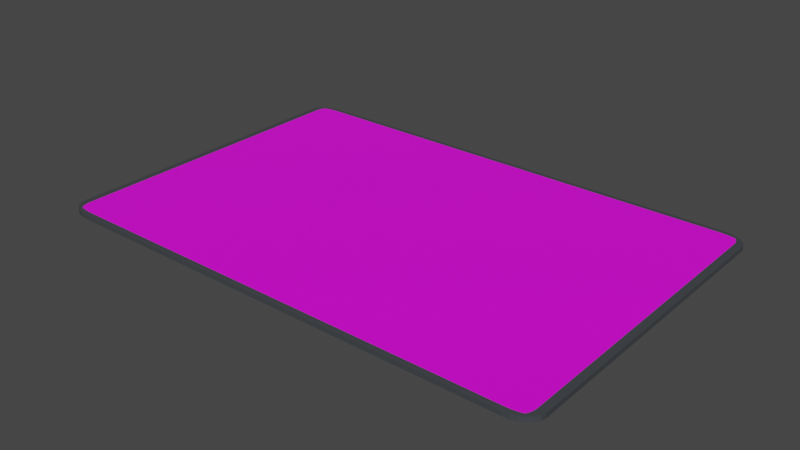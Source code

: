 # Source: card.blend  (saved by Blender 3.1.7; exported with 4.5.12 LTS)
import bpy
from mathutils import Matrix  # noqa: F401  (used for matrix-valued properties, if any)

bpy.ops.wm.read_factory_settings(use_empty=True)
scene = bpy.context.scene
scene.name = 'Scene'

# ---- collections
col_collection = bpy.data.collections.new('Collection'); scene.collection.children.link(col_collection)

# ---- images (referenced by path relative to the original .blend; pixels are not part of the script)
import os
ASSET_DIR = os.environ.get("B2B_ASSET_DIR", "")  # directory of the original .blend (textures are referenced by path, not embedded)
HERE = os.path.dirname(os.path.abspath(__file__))  # packed textures are extracted next to this script under _unpacked/

def load_image(name, relpath, width, height, colorspace="sRGB"):
    """Load a texture the original file referenced (path relative to the .blend, or extracted next to this script)."""
    p = next((c for c in (os.path.join(HERE, relpath), os.path.join(ASSET_DIR, relpath)) if relpath and os.path.exists(c)), "")
    if p:
        img = bpy.data.images.load(p, check_existing=True)
        img.name = name
    else:  # same state as the original file: an image datablock whose file is absent (Cycles renders it pink)
        img = bpy.data.images.new(name, width, height)
        img.source = "FILE"
        img.filepath = "//" + (relpath or name)
    img.colorspace_settings.name = colorspace
    return img
img_front_png = load_image('front.png', 'front.png', 1024, 1024, 'sRGB')
img_back_png = load_image('back.png', 'back.png', 1024, 1024, 'sRGB')

# ---- materials (node trees are filled in below, after node groups)
mat_base = bpy.data.materials.new('Base')
mat_base.alpha_threshold = 0.0
mat_base.use_transparent_shadow = False
mat_base.line_color = (0.0, 0.0, 0.0, 1.0)
mat_front = bpy.data.materials.new('Front')
mat_front.use_transparent_shadow = False
mat_back = bpy.data.materials.new('Back')
mat_back.use_transparent_shadow = False

# ---- material node trees
mat_base.use_nodes = True; mat_base.node_tree.nodes.clear()
_N = mat_base.node_tree.nodes; _L = mat_base.node_tree.links
n0 = _N.new('ShaderNodeOutputMaterial'); n0.name = 'Material Output'; n0.location = (300, 300)
n1 = _N.new('ShaderNodeBsdfPrincipled'); n1.name = 'Principled BSDF'; n1.location = (10, 300)
n1.distribution = 'GGX'
n1.subsurface_method = 'RANDOM_WALK_SKIN'
n1.inputs[0].default_value = (0.05448, 0.05951, 0.06663, 1.0)
n1.inputs[2].default_value = 0.4
n1.inputs[3].default_value = 1.45
n1.inputs[27].default_value = (0.0, 0.0, 0.0, 1.0)
n1.inputs[28].default_value = 1.0
_L.new(n1.outputs[0], n0.inputs[0])
n0.is_active_output = True
mat_front.use_nodes = True; mat_front.node_tree.nodes.clear()
_N = mat_front.node_tree.nodes; _L = mat_front.node_tree.links
n0 = _N.new('ShaderNodeBsdfPrincipled'); n0.name = 'Principled BSDF'; n0.location = (10, 300)
n0.distribution = 'GGX'
n0.subsurface_method = 'RANDOM_WALK_SKIN'
n0.inputs[3].default_value = 1.45
n0.inputs[27].default_value = (0.0, 0.0, 0.0, 1.0)
n0.inputs[28].default_value = 1.0
n1 = _N.new('ShaderNodeOutputMaterial'); n1.name = 'Material Output'; n1.location = (300, 300)
n2 = _N.new('ShaderNodeTexImage'); n2.name = 'Image Texture'; n2.location = (-374, 249)
n2.image = img_front_png
_L.new(n0.outputs[0], n1.inputs[0])
_L.new(n2.outputs[0], n0.inputs[0])
n1.is_active_output = True
mat_back.use_nodes = True; mat_back.node_tree.nodes.clear()
_N = mat_back.node_tree.nodes; _L = mat_back.node_tree.links
n0 = _N.new('ShaderNodeBsdfPrincipled'); n0.name = 'Principled BSDF'; n0.location = (10, 300)
n0.distribution = 'GGX'
n0.subsurface_method = 'RANDOM_WALK_SKIN'
n0.inputs[3].default_value = 1.45
n0.inputs[27].default_value = (0.0, 0.0, 0.0, 1.0)
n0.inputs[28].default_value = 1.0
n1 = _N.new('ShaderNodeOutputMaterial'); n1.name = 'Material Output'; n1.location = (300, 300)
n2 = _N.new('ShaderNodeTexImage'); n2.name = 'Image Texture'; n2.location = (-385, 308)
n2.image = img_back_png
_L.new(n0.outputs[0], n1.inputs[0])
_L.new(n2.outputs[0], n0.inputs[0])
n1.is_active_output = True

# ---- world
world_world = bpy.data.worlds.new('World'); scene.world = world_world
world_world.use_nodes = True; world_world.node_tree.nodes.clear()
_N = world_world.node_tree.nodes; _L = world_world.node_tree.links
n0 = _N.new('ShaderNodeOutputWorld'); n0.name = 'World Output'; n0.location = (300, 300)
n1 = _N.new('ShaderNodeBackground'); n1.name = 'Background'; n1.location = (10, 300)
n1.inputs[0].default_value = (0.05088, 0.05088, 0.05088, 1.0)
_L.new(n1.outputs[0], n0.inputs[0])
n0.is_active_output = True
world_world.color = (0.05088, 0.05088, 0.05088)
world_world.use_sun_shadow = False
world_world.sun_shadow_jitter_overblur = 0.0

# ---- meshes
me_cube = bpy.data.meshes.new('Cube')
me_cube.from_pydata([(0.9, 1.0, 0.9), (0.9, 0.9, 1.0), (1.0, 0.9, 0.9), (0.9, 0.9966, 0.9259), (0.9, 0.9866, 0.95), (0.9, 0.9707, 0.9707), (0.9259, 0.9966, 0.9), (0.9267, 0.9925, 0.9269), (0.9263, 0.9824, 0.9502), (0.9257, 0.9684, 0.9683), (0.95, 0.9866, 0.9), (0.9502, 0.9824, 0.9264), (0.9476, 0.9739, 0.9477), (0.9455, 0.963, 0.9629), (0.9577, 0.9577, 0.9577), (0.9259, 0.9, 0.9966), (0.95, 0.9, 0.9866), (0.9707, 0.9, 0.9707), (0.9, 0.9259, 0.9966), (0.9269, 0.9267, 0.9925), (0.9502, 0.9263, 0.9824), (0.9683, 0.9257, 0.9684), (0.9, 0.95, 0.9866), (0.9264, 0.9502, 0.9824), (0.9477, 0.9476, 0.9739), (0.9629, 0.9455, 0.963), (0.9966, 0.9259, 0.9), (0.9866, 0.95, 0.9), (0.9707, 0.9707, 0.9), (0.9966, 0.9, 0.9259), (0.9925, 0.9269, 0.9267), (0.9824, 0.9502, 0.9263), (0.9684, 0.9683, 0.9257), (0.9866, 0.9, 0.95), (0.9824, 0.9264, 0.9502), (0.9739, 0.9477, 0.9476), (0.963, 0.9629, 0.9455), (0.9, 0.9, -1.0), (0.9, 1.0, -0.9), (1.0, 0.9, -0.9), (0.9, 0.9259, -0.9966), (0.9, 0.95, -0.9866), (0.9, 0.9707, -0.9707), (0.9259, 0.9, -0.9966), (0.9267, 0.9269, -0.9925), (0.9263, 0.9502, -0.9824), (0.9257, 0.9683, -0.9684), (0.95, 0.9, -0.9866), (0.9502, 0.9264, -0.9824), (0.9476, 0.9477, -0.9739), (0.9455, 0.9629, -0.963), (0.9577, 0.9577, -0.9577), (0.9259, 0.9966, -0.9), (0.95, 0.9866, -0.9), (0.9707, 0.9707, -0.9), (0.9, 0.9966, -0.9259), (0.9269, 0.9925, -0.9267), (0.9502, 0.9824, -0.9263), (0.9683, 0.9684, -0.9257), (0.9, 0.9866, -0.95), (0.9264, 0.9824, -0.9502), (0.9477, 0.9739, -0.9476), (0.9629, 0.963, -0.9455), (0.9966, 0.9, -0.9259), (0.9866, 0.9, -0.95), (0.9707, 0.9, -0.9707), (0.9966, 0.9259, -0.9), (0.9925, 0.9267, -0.9269), (0.9824, 0.9263, -0.9502), (0.9684, 0.9257, -0.9683), (0.9866, 0.95, -0.9), (0.9824, 0.9502, -0.9264), (0.9739, 0.9476, -0.9477), (0.963, 0.9455, -0.9629), (1.0, -0.9, 0.9), (0.9, -0.9, 1.0), (0.9, -1.0, 0.9), (0.9966, -0.9, 0.9259), (0.9866, -0.9, 0.95), (0.9707, -0.9, 0.9707), (0.9966, -0.9259, 0.9), (0.9925, -0.9267, 0.9269), (0.9824, -0.9263, 0.9502), (0.9684, -0.9257, 0.9683), (0.9866, -0.95, 0.9), (0.9824, -0.9502, 0.9264), (0.9739, -0.9476, 0.9477), (0.963, -0.9455, 0.9629), (0.9577, -0.9577, 0.9577), (0.9, -0.9259, 0.9966), (0.9, -0.95, 0.9866), (0.9, -0.9707, 0.9707), (0.9259, -0.9, 0.9966), (0.9267, -0.9269, 0.9925), (0.9263, -0.9502, 0.9824), (0.9257, -0.9683, 0.9684), (0.95, -0.9, 0.9866), (0.9502, -0.9264, 0.9824), (0.9476, -0.9477, 0.9739), (0.9455, -0.9629, 0.963), (0.9259, -0.9966, 0.9), (0.95, -0.9866, 0.9), (0.9707, -0.9707, 0.9), (0.9, -0.9966, 0.9259), (0.9269, -0.9925, 0.9267), (0.9502, -0.9824, 0.9263), (0.9683, -0.9684, 0.9257), (0.9, -0.9866, 0.95), (0.9264, -0.9824, 0.9502), (0.9477, -0.9739, 0.9476), (0.9629, -0.963, 0.9455), (1.0, -0.9, -0.9), (0.9, -1.0, -0.9), (0.9, -0.9, -1.0), (0.9966, -0.9259, -0.9), (0.9866, -0.95, -0.9), (0.9707, -0.9707, -0.9), (0.9966, -0.9, -0.9259), (0.9925, -0.9269, -0.9267), (0.9824, -0.9502, -0.9263), (0.9684, -0.9683, -0.9257), (0.9866, -0.9, -0.95), (0.9824, -0.9264, -0.9502), (0.9739, -0.9477, -0.9476), (0.963, -0.9629, -0.9455), (0.9577, -0.9577, -0.9577), (0.9, -0.9966, -0.9259), (0.9, -0.9866, -0.95), (0.9, -0.9707, -0.9707), (0.9259, -0.9966, -0.9), (0.9267, -0.9925, -0.9269), (0.9263, -0.9824, -0.9502), (0.9257, -0.9684, -0.9683), (0.95, -0.9866, -0.9), (0.9502, -0.9824, -0.9264), (0.9476, -0.9739, -0.9477), (0.9455, -0.963, -0.9629), (0.9259, -0.9, -0.9966), (0.95, -0.9, -0.9866), (0.9707, -0.9, -0.9707), (0.9, -0.9259, -0.9966), (0.9269, -0.9267, -0.9925), (0.9502, -0.9263, -0.9824), (0.9683, -0.9257, -0.9684), (0.9, -0.95, -0.9866), (0.9264, -0.9502, -0.9824), (0.9477, -0.9476, -0.9739), (0.9629, -0.9455, -0.963), (-0.9, 1.0, 0.9), (-1.0, 0.9, 0.9), (-0.9, 0.9, 1.0), (-0.9259, 0.9966, 0.9), (-0.95, 0.9866, 0.9), (-0.9707, 0.9707, 0.9), (-0.9, 0.9966, 0.9259), (-0.9269, 0.9925, 0.9267), (-0.9502, 0.9824, 0.9263), (-0.9683, 0.9684, 0.9257), (-0.9, 0.9866, 0.95), (-0.9264, 0.9824, 0.9502), (-0.9477, 0.9739, 0.9476), (-0.9629, 0.963, 0.9455), (-0.9577, 0.9577, 0.9577), (-0.9966, 0.9, 0.9259), (-0.9866, 0.9, 0.95), (-0.9707, 0.9, 0.9707), (-0.9966, 0.9259, 0.9), (-0.9925, 0.9267, 0.9269), (-0.9824, 0.9263, 0.9502), (-0.9684, 0.9257, 0.9683), (-0.9866, 0.95, 0.9), (-0.9824, 0.9502, 0.9264), (-0.9739, 0.9476, 0.9477), (-0.963, 0.9455, 0.9629), (-0.9, 0.9259, 0.9966), (-0.9, 0.95, 0.9866), (-0.9, 0.9707, 0.9707), (-0.9259, 0.9, 0.9966), (-0.9267, 0.9269, 0.9925), (-0.9263, 0.9502, 0.9824), (-0.9257, 0.9683, 0.9684), (-0.95, 0.9, 0.9866), (-0.9502, 0.9264, 0.9824), (-0.9476, 0.9477, 0.9739), (-0.9455, 0.9629, 0.963), (-1.0, 0.9, -0.9), (-0.9, 1.0, -0.9), (-0.9, 0.9, -1.0), (-0.9966, 0.9259, -0.9), (-0.9866, 0.95, -0.9), (-0.9707, 0.9707, -0.9), (-0.9966, 0.9, -0.9259), (-0.9925, 0.9269, -0.9267), (-0.9824, 0.9502, -0.9263), (-0.9684, 0.9683, -0.9257), (-0.9866, 0.9, -0.95), (-0.9824, 0.9264, -0.9502), (-0.9739, 0.9477, -0.9476), (-0.963, 0.9629, -0.9455), (-0.9577, 0.9577, -0.9577), (-0.9, 0.9966, -0.9259), (-0.9, 0.9866, -0.95), (-0.9, 0.9707, -0.9707), (-0.9259, 0.9966, -0.9), (-0.9267, 0.9925, -0.9269), (-0.9263, 0.9824, -0.9502), (-0.9257, 0.9684, -0.9683), (-0.95, 0.9866, -0.9), (-0.9502, 0.9824, -0.9264), (-0.9476, 0.9739, -0.9477), (-0.9455, 0.963, -0.9629), (-0.9259, 0.9, -0.9966), (-0.95, 0.9, -0.9866), (-0.9707, 0.9, -0.9707), (-0.9, 0.9259, -0.9966), (-0.9269, 0.9267, -0.9925), (-0.9502, 0.9263, -0.9824), (-0.9683, 0.9257, -0.9684), (-0.9, 0.95, -0.9866), (-0.9264, 0.9502, -0.9824), (-0.9477, 0.9476, -0.9739), (-0.9629, 0.9455, -0.963), (-1.0, -0.9, 0.9), (-0.9, -1.0, 0.9), (-0.9, -0.9, 1.0), (-0.9966, -0.9259, 0.9), (-0.9866, -0.95, 0.9), (-0.9707, -0.9707, 0.9), (-0.9966, -0.9, 0.9259), (-0.9925, -0.9269, 0.9267), (-0.9824, -0.9502, 0.9263), (-0.9684, -0.9683, 0.9257), (-0.9866, -0.9, 0.95), (-0.9824, -0.9264, 0.9502), (-0.9739, -0.9477, 0.9476), (-0.963, -0.9629, 0.9455), (-0.9577, -0.9577, 0.9577), (-0.9, -0.9966, 0.9259), (-0.9, -0.9866, 0.95), (-0.9, -0.9707, 0.9707), (-0.9259, -0.9966, 0.9), (-0.9267, -0.9925, 0.9269), (-0.9263, -0.9824, 0.9502), (-0.9257, -0.9684, 0.9683), (-0.95, -0.9866, 0.9), (-0.9502, -0.9824, 0.9264), (-0.9476, -0.9739, 0.9477), (-0.9455, -0.963, 0.9629), (-0.9259, -0.9, 0.9966), (-0.95, -0.9, 0.9866), (-0.9707, -0.9, 0.9707), (-0.9, -0.9259, 0.9966), (-0.9269, -0.9267, 0.9925), (-0.9502, -0.9263, 0.9824), (-0.9683, -0.9257, 0.9684), (-0.9, -0.95, 0.9866), (-0.9264, -0.9502, 0.9824), (-0.9477, -0.9476, 0.9739), (-0.9629, -0.9455, 0.963), (-0.9, -0.9, -1.0), (-0.9, -1.0, -0.9), (-1.0, -0.9, -0.9), (-0.9, -0.9259, -0.9966), (-0.9, -0.95, -0.9866), (-0.9, -0.9707, -0.9707), (-0.9259, -0.9, -0.9966), (-0.9267, -0.9269, -0.9925), (-0.9263, -0.9502, -0.9824), (-0.9257, -0.9683, -0.9684), (-0.95, -0.9, -0.9866), (-0.9502, -0.9264, -0.9824), (-0.9476, -0.9477, -0.9739), (-0.9455, -0.9629, -0.963), (-0.9577, -0.9577, -0.9577), (-0.9259, -0.9966, -0.9), (-0.95, -0.9866, -0.9), (-0.9707, -0.9707, -0.9), (-0.9, -0.9966, -0.9259), (-0.9269, -0.9925, -0.9267), (-0.9502, -0.9824, -0.9263), (-0.9683, -0.9684, -0.9257), (-0.9, -0.9866, -0.95), (-0.9264, -0.9824, -0.9502), (-0.9477, -0.9739, -0.9476), (-0.9629, -0.963, -0.9455), (-0.9966, -0.9, -0.9259), (-0.9866, -0.9, -0.95), (-0.9707, -0.9, -0.9707), (-0.9966, -0.9259, -0.9), (-0.9925, -0.9267, -0.9269), (-0.9824, -0.9263, -0.9502), (-0.9684, -0.9257, -0.9683), (-0.9866, -0.95, -0.9), (-0.9824, -0.9502, -0.9264), (-0.9739, -0.9476, -0.9477), (-0.963, -0.9455, -0.9629)], [], [(187, 37, 113, 259), (261, 222, 149, 185), (112, 76, 223, 260), (1, 150, 224, 75), (39, 2, 74, 111), (0, 3, 7, 6), (3, 4, 8, 7), (4, 5, 9, 8), (6, 7, 11, 10), (7, 8, 12, 11), (8, 9, 13, 12), (10, 11, 32, 28), (11, 12, 36, 32), (12, 13, 14, 36), (1, 15, 19, 18), (15, 16, 20, 19), (16, 17, 21, 20), (18, 19, 23, 22), (19, 20, 24, 23), (20, 21, 25, 24), (22, 23, 9, 5), (23, 24, 13, 9), (24, 25, 14, 13), (2, 26, 30, 29), (26, 27, 31, 30), (27, 28, 32, 31), (29, 30, 34, 33), (30, 31, 35, 34), (31, 32, 36, 35), (33, 34, 21, 17), (34, 35, 25, 21), (35, 36, 14, 25), (37, 40, 44, 43), (40, 41, 45, 44), (41, 42, 46, 45), (43, 44, 48, 47), (44, 45, 49, 48), (45, 46, 50, 49), (47, 48, 69, 65), (48, 49, 73, 69), (49, 50, 51, 73), (38, 52, 56, 55), (52, 53, 57, 56), (53, 54, 58, 57), (55, 56, 60, 59), (56, 57, 61, 60), (57, 58, 62, 61), (59, 60, 46, 42), (60, 61, 50, 46), (61, 62, 51, 50), (39, 63, 67, 66), (63, 64, 68, 67), (64, 65, 69, 68), (66, 67, 71, 70), (67, 68, 72, 71), (68, 69, 73, 72), (70, 71, 58, 54), (71, 72, 62, 58), (72, 73, 51, 62), (74, 77, 81, 80), (77, 78, 82, 81), (78, 79, 83, 82), (80, 81, 85, 84), (81, 82, 86, 85), (82, 83, 87, 86), (84, 85, 106, 102), (85, 86, 110, 106), (86, 87, 88, 110), (75, 89, 93, 92), (89, 90, 94, 93), (90, 91, 95, 94), (92, 93, 97, 96), (93, 94, 98, 97), (94, 95, 99, 98), (96, 97, 83, 79), (97, 98, 87, 83), (98, 99, 88, 87), (76, 100, 104, 103), (100, 101, 105, 104), (101, 102, 106, 105), (103, 104, 108, 107), (104, 105, 109, 108), (105, 106, 110, 109), (107, 108, 95, 91), (108, 109, 99, 95), (109, 110, 88, 99), (111, 114, 118, 117), (114, 115, 119, 118), (115, 116, 120, 119), (117, 118, 122, 121), (118, 119, 123, 122), (119, 120, 124, 123), (121, 122, 143, 139), (122, 123, 147, 143), (123, 124, 125, 147), (112, 126, 130, 129), (126, 127, 131, 130), (127, 128, 132, 131), (129, 130, 134, 133), (130, 131, 135, 134), (131, 132, 136, 135), (133, 134, 120, 116), (134, 135, 124, 120), (135, 136, 125, 124), (113, 137, 141, 140), (137, 138, 142, 141), (138, 139, 143, 142), (140, 141, 145, 144), (141, 142, 146, 145), (142, 143, 147, 146), (144, 145, 132, 128), (145, 146, 136, 132), (146, 147, 125, 136), (148, 151, 155, 154), (151, 152, 156, 155), (152, 153, 157, 156), (154, 155, 159, 158), (155, 156, 160, 159), (156, 157, 161, 160), (158, 159, 180, 176), (159, 160, 184, 180), (160, 161, 162, 184), (149, 163, 167, 166), (163, 164, 168, 167), (164, 165, 169, 168), (166, 167, 171, 170), (167, 168, 172, 171), (168, 169, 173, 172), (170, 171, 157, 153), (171, 172, 161, 157), (172, 173, 162, 161), (150, 174, 178, 177), (174, 175, 179, 178), (175, 176, 180, 179), (177, 178, 182, 181), (178, 179, 183, 182), (179, 180, 184, 183), (181, 182, 169, 165), (182, 183, 173, 169), (183, 184, 162, 173), (185, 188, 192, 191), (188, 189, 193, 192), (189, 190, 194, 193), (191, 192, 196, 195), (192, 193, 197, 196), (193, 194, 198, 197), (195, 196, 217, 213), (196, 197, 221, 217), (197, 198, 199, 221), (186, 200, 204, 203), (200, 201, 205, 204), (201, 202, 206, 205), (203, 204, 208, 207), (204, 205, 209, 208), (205, 206, 210, 209), (207, 208, 194, 190), (208, 209, 198, 194), (209, 210, 199, 198), (187, 211, 215, 214), (211, 212, 216, 215), (212, 213, 217, 216), (214, 215, 219, 218), (215, 216, 220, 219), (216, 217, 221, 220), (218, 219, 206, 202), (219, 220, 210, 206), (220, 221, 199, 210), (222, 225, 229, 228), (225, 226, 230, 229), (226, 227, 231, 230), (228, 229, 233, 232), (229, 230, 234, 233), (230, 231, 235, 234), (232, 233, 254, 250), (233, 234, 258, 254), (234, 235, 236, 258), (223, 237, 241, 240), (237, 238, 242, 241), (238, 239, 243, 242), (240, 241, 245, 244), (241, 242, 246, 245), (242, 243, 247, 246), (244, 245, 231, 227), (245, 246, 235, 231), (246, 247, 236, 235), (224, 248, 252, 251), (248, 249, 253, 252), (249, 250, 254, 253), (251, 252, 256, 255), (252, 253, 257, 256), (253, 254, 258, 257), (255, 256, 243, 239), (256, 257, 247, 243), (257, 258, 236, 247), (259, 262, 266, 265), (262, 263, 267, 266), (263, 264, 268, 267), (265, 266, 270, 269), (266, 267, 271, 270), (267, 268, 272, 271), (269, 270, 291, 287), (270, 271, 295, 291), (271, 272, 273, 295), (260, 274, 278, 277), (274, 275, 279, 278), (275, 276, 280, 279), (277, 278, 282, 281), (278, 279, 283, 282), (279, 280, 284, 283), (281, 282, 268, 264), (282, 283, 272, 268), (283, 284, 273, 272), (261, 285, 289, 288), (285, 286, 290, 289), (286, 287, 291, 290), (288, 289, 293, 292), (289, 290, 294, 293), (290, 291, 295, 294), (292, 293, 280, 276), (293, 294, 284, 280), (294, 295, 273, 284), (187, 259, 265, 211), (211, 265, 269, 212), (212, 269, 287, 213), (213, 287, 286, 195), (195, 286, 285, 191), (191, 285, 261, 185), (37, 187, 214, 40), (40, 214, 218, 41), (41, 218, 202, 42), (42, 202, 201, 59), (59, 201, 200, 55), (55, 200, 186, 38), (2, 39, 66, 26), (26, 66, 70, 27), (27, 70, 54, 28), (28, 54, 53, 10), (10, 53, 52, 6), (6, 52, 38, 0), (260, 223, 240, 274), (274, 240, 244, 275), (275, 244, 227, 276), (276, 227, 226, 292), (292, 226, 225, 288), (288, 225, 222, 261), (76, 112, 129, 100), (100, 129, 133, 101), (101, 133, 116, 102), (102, 116, 115, 84), (84, 115, 114, 80), (80, 114, 111, 74), (148, 186, 203, 151), (151, 203, 207, 152), (152, 207, 190, 153), (153, 190, 189, 170), (170, 189, 188, 166), (166, 188, 185, 149), (75, 224, 251, 89), (89, 251, 255, 90), (90, 255, 239, 91), (91, 239, 238, 107), (107, 238, 237, 103), (103, 237, 223, 76), (1, 75, 92, 15), (15, 92, 96, 16), (16, 96, 79, 17), (17, 79, 78, 33), (33, 78, 77, 29), (29, 77, 74, 2), (259, 113, 140, 262), (262, 140, 144, 263), (263, 144, 128, 264), (264, 128, 127, 281), (281, 127, 126, 277), (277, 126, 112, 260), (224, 150, 177, 248), (248, 177, 181, 249), (249, 181, 165, 250), (250, 165, 164, 232), (232, 164, 163, 228), (228, 163, 149, 222), (150, 1, 18, 174), (174, 18, 22, 175), (175, 22, 5, 176), (176, 5, 4, 158), (158, 4, 3, 154), (154, 3, 0, 148), (113, 37, 43, 137), (137, 43, 47, 138), (138, 47, 65, 139), (139, 65, 64, 121), (121, 64, 63, 117), (117, 63, 39, 111), (186, 148, 0, 38)])
me_cube.polygons.foreach_set('material_index', [1, 0, 0, 2, 0, 0, 0, 0, 0, 0, 0, 0, 0, 0, 2, 2, 2, 2, 2, 2, 2, 2, 2, 0, 0, 0, 0, 0, 0, 0, 0, 0, 1, 1, 1, 1, 1, 1, 1, 1, 1, 0, 0, 0, 0, 0, 0, 0, 0, 0, 0, 0, 0, 0, 0, 0, 0, 0, 0, 0, 0, 0, 0, 0, 0, 0, 0, 0, 2, 2, 2, 2, 2, 2, 2, 2, 2, 0, 0, 0, 0, 0, 0, 0, 0, 0, 0, 0, 0, 0, 0, 0, 0, 0, 0, 0, 0, 0, 0, 0, 0, 0, 0, 0, 1, 1, 1, 1, 1, 1, 1, 1, 1, 0, 0, 0, 0, 0, 0, 0, 0, 0, 0, 0, 0, 0, 0, 0, 0, 0, 0, 2, 2, 2, 2, 2, 2, 2, 2, 2, 0, 0, 0, 0, 0, 0, 0, 0, 0, 0, 0, 0, 0, 0, 0, 0, 0, 0, 1, 1, 1, 1, 1, 1, 1, 1, 1, 0, 0, 0, 0, 0, 0, 0, 0, 0, 0, 0, 0, 0, 0, 0, 0, 0, 0, 2, 2, 2, 2, 2, 2, 2, 2, 2, 1, 1, 1, 1, 1, 1, 1, 1, 1, 0, 0, 0, 0, 0, 0, 0, 0, 0, 0, 0, 0, 0, 0, 0, 0, 0, 0, 1, 1, 1, 0, 0, 0, 1, 1, 1, 0, 0, 0, 0, 0, 0, 0, 0, 0, 0, 0, 0, 0, 0, 0, 0, 0, 0, 0, 0, 0, 0, 0, 0, 0, 0, 0, 2, 2, 2, 0, 0, 0, 2, 2, 2, 0, 0, 0, 1, 1, 1, 0, 0, 0, 2, 2, 2, 0, 0, 0, 2, 2, 2, 0, 0, 0, 1, 1, 1, 0, 0, 0, 0])
_uv = me_cube.uv_layers.new(name='UVMap')
_uv.uv.foreach_set('vector', [0.05451, 0.9519, 0.05451, 0.05648, 0.943, 0.05648, 0.943, 0.9519, 0.3875, 0.0125, 0.6125, 0.0125, 0.6125, 0.2375, 0.3875, 0.2375, 0.3875, 0.7625, 0.6125, 0.7625, 0.6125, 0.9875, 0.3875, 0.9875, 0.06503, 0.9425, 0.06286, 0.05417, 0.9373, 0.05417, 0.9373, 0.9425, 0.3875, 0.5125, 0.6125, 0.5125, 0.6125, 0.7375, 0.3875, 0.7375, 0.6125, 0.4875, 0.6157, 0.4875, 0.6159, 0.4908, 0.6125, 0.4907, 0.6157, 0.4875, 0.6188, 0.4875, 0.6188, 0.4908, 0.6159, 0.4908, 0.6188, 0.4875, 0.625, 0.4875, 0.625, 0.4907, 0.6188, 0.4908, 0.6125, 0.4907, 0.6159, 0.4908, 0.6158, 0.4938, 0.6125, 0.4938, 0.6159, 0.4908, 0.6188, 0.4908, 0.6185, 0.4935, 0.6158, 0.4938, 0.6188, 0.4908, 0.625, 0.4907, 0.625, 0.4932, 0.6185, 0.4935, 0.6125, 0.4938, 0.6158, 0.4938, 0.6157, 0.5, 0.6125, 0.5, 0.6158, 0.4938, 0.6185, 0.4935, 0.6182, 0.5, 0.6157, 0.5, 0.6185, 0.4935, 0.625, 0.4932, 0.625, 0.4947, 0.6182, 0.5, 0.06503, 0.9425, 0.06506, 0.9553, 0.05212, 0.9558, 0.05249, 0.9425, 0.06506, 0.9553, 0.06508, 0.9672, 0.05236, 0.9673, 0.05212, 0.9558, 0.06508, 0.9672, 0.06513, 0.9919, 0.05267, 0.9919, 0.05236, 0.9673, 0.05249, 0.9425, 0.05212, 0.9558, 0.04073, 0.9556, 0.04079, 0.9425, 0.05212, 0.9558, 0.05236, 0.9673, 0.04199, 0.9661, 0.04073, 0.9556, 0.05236, 0.9673, 0.05267, 0.9919, 0.04306, 0.9919, 0.04199, 0.9661, 0.04079, 0.9425, 0.04073, 0.9556, 0.01658, 0.9552, 0.01655, 0.9425, 0.04073, 0.9556, 0.04199, 0.9661, 0.0166, 0.965, 0.01658, 0.9552, 0.04199, 0.9661, 0.04306, 0.9919, 0.03715, 0.9919, 0.0166, 0.965, 0.6125, 0.5125, 0.6125, 0.5093, 0.6158, 0.5091, 0.6157, 0.5125, 0.6125, 0.5093, 0.6125, 0.5062, 0.6158, 0.5062, 0.6158, 0.5091, 0.6125, 0.5062, 0.6125, 0.5, 0.6157, 0.5, 0.6158, 0.5062, 0.6157, 0.5125, 0.6158, 0.5091, 0.6188, 0.5092, 0.6188, 0.5125, 0.6158, 0.5091, 0.6158, 0.5062, 0.6185, 0.5065, 0.6188, 0.5092, 0.6158, 0.5062, 0.6157, 0.5, 0.6182, 0.5, 0.6185, 0.5065, 0.6188, 0.5125, 0.6188, 0.5092, 0.625, 0.5093, 0.625, 0.5125, 0.6188, 0.5092, 0.6185, 0.5065, 0.625, 0.5068, 0.625, 0.5093, 0.6185, 0.5065, 0.6182, 0.5, 0.6197, 0.5, 0.625, 0.5068, 0.05451, 0.05648, 0.04174, 0.05648, 0.04123, 0.0432, 0.05451, 0.04361, 0.04174, 0.05648, 0.02983, 0.05648, 0.02975, 0.04342, 0.04123, 0.0432, 0.02983, 0.05648, 0.00515, 0.05648, 0.00515, 0.04369, 0.02975, 0.04342, 0.05451, 0.04361, 0.04123, 0.0432, 0.04148, 0.03151, 0.05451, 0.0316, 0.04123, 0.0432, 0.02975, 0.04342, 0.03099, 0.03278, 0.04148, 0.03151, 0.02975, 0.04342, 0.00515, 0.04369, 0.00515, 0.03382, 0.03099, 0.03278, 0.05451, 0.0316, 0.04148, 0.03151, 0.04182, 0.006733, 0.05451, 0.006733, 0.04148, 0.03151, 0.03099, 0.03278, 0.03203, 0.006733, 0.04182, 0.006733, 0.03099, 0.03278, 0.00515, 0.03382, 0.00515, 0.02776, 0.03203, 0.006733, 0.3875, 0.4875, 0.3875, 0.4907, 0.3842, 0.4909, 0.3843, 0.4875, 0.3875, 0.4907, 0.3875, 0.4938, 0.3842, 0.4938, 0.3842, 0.4909, 0.3875, 0.4938, 0.3875, 0.5, 0.3843, 0.5, 0.3842, 0.4938, 0.3843, 0.4875, 0.3842, 0.4909, 0.3812, 0.4908, 0.3812, 0.4875, 0.3842, 0.4909, 0.3842, 0.4938, 0.3815, 0.4935, 0.3812, 0.4908, 0.3842, 0.4938, 0.3843, 0.5, 0.3818, 0.5, 0.3815, 0.4935, 0.3812, 0.4875, 0.3812, 0.4908, 0.375, 0.4907, 0.375, 0.4875, 0.3812, 0.4908, 0.3815, 0.4935, 0.375, 0.4932, 0.375, 0.4907, 0.3815, 0.4935, 0.3818, 0.5, 0.3803, 0.5, 0.375, 0.4932, 0.3875, 0.5125, 0.3843, 0.5125, 0.3841, 0.5092, 0.3875, 0.5093, 0.3843, 0.5125, 0.3812, 0.5125, 0.3812, 0.5092, 0.3841, 0.5092, 0.3812, 0.5125, 0.375, 0.5125, 0.375, 0.5093, 0.3812, 0.5092, 0.3875, 0.5093, 0.3841, 0.5092, 0.3842, 0.5062, 0.3875, 0.5062, 0.3841, 0.5092, 0.3812, 0.5092, 0.3815, 0.5065, 0.3842, 0.5062, 0.3812, 0.5092, 0.375, 0.5093, 0.375, 0.5068, 0.3815, 0.5065, 0.3875, 0.5062, 0.3842, 0.5062, 0.3843, 0.5, 0.3875, 0.5, 0.3842, 0.5062, 0.3815, 0.5065, 0.3818, 0.5, 0.3843, 0.5, 0.3815, 0.5065, 0.375, 0.5068, 0.375, 0.5053, 0.3818, 0.5, 0.6125, 0.7375, 0.6157, 0.7375, 0.6159, 0.7408, 0.6125, 0.7407, 0.6157, 0.7375, 0.6188, 0.7375, 0.6188, 0.7408, 0.6159, 0.7408, 0.6188, 0.7375, 0.625, 0.7375, 0.625, 0.7407, 0.6188, 0.7408, 0.6125, 0.7407, 0.6159, 0.7408, 0.6158, 0.7438, 0.6125, 0.7438, 0.6159, 0.7408, 0.6188, 0.7408, 0.6185, 0.7435, 0.6158, 0.7438, 0.6188, 0.7408, 0.625, 0.7407, 0.625, 0.7432, 0.6185, 0.7435, 0.6125, 0.7438, 0.6158, 0.7438, 0.6157, 0.75, 0.6125, 0.75, 0.6158, 0.7438, 0.6185, 0.7435, 0.6182, 0.75, 0.6157, 0.75, 0.6185, 0.7435, 0.625, 0.7432, 0.625, 0.7447, 0.6182, 0.75, 0.9373, 0.9425, 0.9499, 0.9425, 0.9504, 0.9557, 0.9374, 0.9553, 0.9499, 0.9425, 0.9616, 0.9425, 0.9617, 0.9555, 0.9504, 0.9557, 0.9616, 0.9425, 0.9858, 0.9425, 0.9858, 0.9552, 0.9617, 0.9555, 0.9374, 0.9553, 0.9504, 0.9557, 0.9502, 0.9673, 0.9374, 0.9672, 0.9504, 0.9557, 0.9617, 0.9555, 0.9605, 0.9661, 0.9502, 0.9673, 0.9617, 0.9555, 0.9858, 0.9552, 0.9858, 0.965, 0.9605, 0.9661, 0.9374, 0.9672, 0.9502, 0.9673, 0.9498, 0.9919, 0.9374, 0.9919, 0.9502, 0.9673, 0.9605, 0.9661, 0.9594, 0.9919, 0.9498, 0.9919, 0.9605, 0.9661, 0.9858, 0.965, 0.9858, 0.971, 0.9594, 0.9919, 0.6125, 0.7625, 0.6125, 0.7593, 0.6158, 0.7591, 0.6157, 0.7625, 0.6125, 0.7593, 0.6125, 0.7562, 0.6158, 0.7562, 0.6158, 0.7591, 0.6125, 0.7562, 0.6125, 0.75, 0.6157, 0.75, 0.6158, 0.7562, 0.6157, 0.7625, 0.6158, 0.7591, 0.6188, 0.7592, 0.6188, 0.7625, 0.6158, 0.7591, 0.6158, 0.7562, 0.6185, 0.7565, 0.6188, 0.7592, 0.6158, 0.7562, 0.6157, 0.75, 0.6182, 0.75, 0.6185, 0.7565, 0.6188, 0.7625, 0.6188, 0.7592, 0.625, 0.7593, 0.625, 0.7625, 0.6188, 0.7592, 0.6185, 0.7565, 0.625, 0.7568, 0.625, 0.7593, 0.6185, 0.7565, 0.6182, 0.75, 0.6197, 0.75, 0.625, 0.7568, 0.3875, 0.7375, 0.3875, 0.7407, 0.3842, 0.7409, 0.3843, 0.7375, 0.3875, 0.7407, 0.3875, 0.7438, 0.3842, 0.7438, 0.3842, 0.7409, 0.3875, 0.7438, 0.3875, 0.75, 0.3843, 0.75, 0.3842, 0.7438, 0.3843, 0.7375, 0.3842, 0.7409, 0.3812, 0.7408, 0.3812, 0.7375, 0.3842, 0.7409, 0.3842, 0.7438, 0.3815, 0.7435, 0.3812, 0.7408, 0.3842, 0.7438, 0.3843, 0.75, 0.3818, 0.75, 0.3815, 0.7435, 0.3812, 0.7375, 0.3812, 0.7408, 0.375, 0.7407, 0.375, 0.7375, 0.3812, 0.7408, 0.3815, 0.7435, 0.375, 0.7432, 0.375, 0.7407, 0.3815, 0.7435, 0.3818, 0.75, 0.3803, 0.75, 0.375, 0.7432, 0.3875, 0.7625, 0.3843, 0.7625, 0.3841, 0.7592, 0.3875, 0.7593, 0.3843, 0.7625, 0.3812, 0.7625, 0.3812, 0.7592, 0.3841, 0.7592, 0.3812, 0.7625, 0.375, 0.7625, 0.375, 0.7593, 0.3812, 0.7592, 0.3875, 0.7593, 0.3841, 0.7592, 0.3842, 0.7562, 0.3875, 0.7562, 0.3841, 0.7592, 0.3812, 0.7592, 0.3815, 0.7565, 0.3842, 0.7562, 0.3812, 0.7592, 0.375, 0.7593, 0.375, 0.7568, 0.3815, 0.7565, 0.3875, 0.7562, 0.3842, 0.7562, 0.3843, 0.75, 0.3875, 0.75, 0.3842, 0.7562, 0.3815, 0.7565, 0.3818, 0.75, 0.3843, 0.75, 0.3815, 0.7565, 0.375, 0.7568, 0.375, 0.7553, 0.3818, 0.75, 0.943, 0.05648, 0.943, 0.04361, 0.9562, 0.04309, 0.9558, 0.05648, 0.943, 0.04361, 0.943, 0.0316, 0.9559, 0.03152, 0.9562, 0.04309, 0.943, 0.0316, 0.943, 0.006733, 0.9557, 0.006733, 0.9559, 0.03152, 0.9558, 0.05648, 0.9562, 0.04309, 0.9678, 0.04334, 0.9677, 0.05648, 0.9562, 0.04309, 0.9559, 0.03152, 0.9665, 0.03277, 0.9678, 0.04334, 0.9559, 0.03152, 0.9557, 0.006733, 0.9655, 0.006733, 0.9665, 0.03277, 0.9677, 0.05648, 0.9678, 0.04334, 0.9924, 0.04369, 0.9924, 0.05648, 0.9678, 0.04334, 0.9665, 0.03277, 0.9924, 0.03382, 0.9924, 0.04369, 0.9665, 0.03277, 0.9655, 0.006733, 0.9715, 0.006733, 0.9924, 0.03382, 0.6125, 0.2625, 0.6125, 0.2593, 0.6158, 0.2591, 0.6157, 0.2625, 0.6125, 0.2593, 0.6125, 0.2562, 0.6158, 0.2562, 0.6158, 0.2591, 0.6125, 0.2562, 0.6125, 0.25, 0.6157, 0.25, 0.6158, 0.2562, 0.6157, 0.2625, 0.6158, 0.2591, 0.6188, 0.2592, 0.6188, 0.2625, 0.6158, 0.2591, 0.6158, 0.2562, 0.6185, 0.2565, 0.6188, 0.2592, 0.6158, 0.2562, 0.6157, 0.25, 0.6182, 0.25, 0.6185, 0.2565, 0.6188, 0.2625, 0.6188, 0.2592, 0.625, 0.2593, 0.625, 0.2625, 0.6188, 0.2592, 0.6185, 0.2565, 0.625, 0.2568, 0.625, 0.2593, 0.6185, 0.2565, 0.6182, 0.25, 0.6197, 0.25, 0.625, 0.2568, 0.6125, 0.2375, 0.6157, 0.2375, 0.6159, 0.2408, 0.6125, 0.2407, 0.6157, 0.2375, 0.6188, 0.2375, 0.6188, 0.2408, 0.6159, 0.2408, 0.6188, 0.2375, 0.625, 0.2375, 0.625, 0.2407, 0.6188, 0.2408, 0.6125, 0.2407, 0.6159, 0.2408, 0.6158, 0.2438, 0.6125, 0.2438, 0.6159, 0.2408, 0.6188, 0.2408, 0.6185, 0.2435, 0.6158, 0.2438, 0.6188, 0.2408, 0.625, 0.2407, 0.625, 0.2432, 0.6185, 0.2435, 0.6125, 0.2438, 0.6158, 0.2438, 0.6157, 0.25, 0.6125, 0.25, 0.6158, 0.2438, 0.6185, 0.2435, 0.6182, 0.25, 0.6157, 0.25, 0.6185, 0.2435, 0.625, 0.2432, 0.625, 0.2447, 0.6182, 0.25, 0.06286, 0.05417, 0.05029, 0.05417, 0.04976, 0.041, 0.06283, 0.0414, 0.05029, 0.05417, 0.03857, 0.05417, 0.03846, 0.04122, 0.04976, 0.041, 0.03857, 0.05417, 0.0143, 0.05417, 0.01426, 0.04148, 0.03846, 0.04122, 0.06283, 0.0414, 0.04976, 0.041, 0.04998, 0.0294, 0.0628, 0.02949, 0.04976, 0.041, 0.03846, 0.04122, 0.03965, 0.03066, 0.04998, 0.0294, 0.03846, 0.04122, 0.01426, 0.04148, 0.01424, 0.0317, 0.03965, 0.03066, 0.0628, 0.02949, 0.04998, 0.0294, 0.05026, 0.004817, 0.06275, 0.004817, 0.04998, 0.0294, 0.03965, 0.03066, 0.04063, 0.004817, 0.05026, 0.004817, 0.03965, 0.03066, 0.01424, 0.0317, 0.01422, 0.02568, 0.04063, 0.004817, 0.3875, 0.2375, 0.3875, 0.2407, 0.3842, 0.2409, 0.3843, 0.2375, 0.3875, 0.2407, 0.3875, 0.2438, 0.3842, 0.2438, 0.3842, 0.2409, 0.3875, 0.2438, 0.3875, 0.25, 0.3843, 0.25, 0.3842, 0.2438, 0.3843, 0.2375, 0.3842, 0.2409, 0.3812, 0.2408, 0.3812, 0.2375, 0.3842, 0.2409, 0.3842, 0.2438, 0.3815, 0.2435, 0.3812, 0.2408, 0.3842, 0.2438, 0.3843, 0.25, 0.3818, 0.25, 0.3815, 0.2435, 0.3812, 0.2375, 0.3812, 0.2408, 0.375, 0.2407, 0.375, 0.2375, 0.3812, 0.2408, 0.3815, 0.2435, 0.375, 0.2432, 0.375, 0.2407, 0.3815, 0.2435, 0.3818, 0.25, 0.3803, 0.25, 0.375, 0.2432, 0.3875, 0.2625, 0.3843, 0.2625, 0.3841, 0.2592, 0.3875, 0.2593, 0.3843, 0.2625, 0.3812, 0.2625, 0.3812, 0.2592, 0.3841, 0.2592, 0.3812, 0.2625, 0.375, 0.2625, 0.375, 0.2593, 0.3812, 0.2592, 0.3875, 0.2593, 0.3841, 0.2592, 0.3842, 0.2562, 0.3875, 0.2562, 0.3841, 0.2592, 0.3812, 0.2592, 0.3815, 0.2565, 0.3842, 0.2562, 0.3812, 0.2592, 0.375, 0.2593, 0.375, 0.2568, 0.3815, 0.2565, 0.3875, 0.2562, 0.3842, 0.2562, 0.3843, 0.25, 0.3875, 0.25, 0.3842, 0.2562, 0.3815, 0.2565, 0.3818, 0.25, 0.3843, 0.25, 0.3815, 0.2565, 0.375, 0.2568, 0.375, 0.2553, 0.3818, 0.25, 0.05451, 0.9519, 0.05451, 0.9647, 0.04134, 0.9652, 0.04174, 0.9519, 0.05451, 0.9647, 0.05451, 0.9767, 0.04155, 0.9768, 0.04134, 0.9652, 0.05451, 0.9767, 0.05451, 1.002, 0.04182, 1.002, 0.04155, 0.9768, 0.04174, 0.9519, 0.04134, 0.9652, 0.02974, 0.965, 0.02983, 0.9519, 0.04134, 0.9652, 0.04155, 0.9768, 0.031, 0.9756, 0.02974, 0.965, 0.04155, 0.9768, 0.04182, 1.002, 0.03203, 1.002, 0.031, 0.9756, 0.02983, 0.9519, 0.02974, 0.965, 0.00515, 0.9646, 0.00515, 0.9519, 0.02974, 0.965, 0.031, 0.9756, 0.00515, 0.9745, 0.00515, 0.9646, 0.031, 0.9756, 0.03203, 1.002, 0.02601, 1.002, 0.00515, 0.9745, 0.6125, 0.0125, 0.6125, 0.009266, 0.6158, 0.009137, 0.6157, 0.0125, 0.6125, 0.009266, 0.6125, 0.006249, 0.6158, 0.00623, 0.6158, 0.009137, 0.6125, 0.006249, 0.6125, 0.0, 0.6157, 0.0, 0.6158, 0.00623, 0.6157, 0.0125, 0.6158, 0.009137, 0.6188, 0.0092, 0.6188, 0.0125, 0.6158, 0.009137, 0.6158, 0.00623, 0.6185, 0.006543, 0.6188, 0.0092, 0.6158, 0.00623, 0.6157, 0.0, 0.6182, 0.0, 0.6185, 0.006543, 0.6188, 0.0125, 0.6188, 0.0092, 0.625, 0.009286, 0.625, 0.0125, 0.6188, 0.0092, 0.6185, 0.006543, 0.625, 0.006808, 0.625, 0.009286, 0.6185, 0.006543, 0.6182, 0.0, 0.6197, 0.0, 0.625, 0.006808, 0.6125, 0.9875, 0.6157, 0.9875, 0.6159, 0.9908, 0.6125, 0.9907, 0.6157, 0.9875, 0.6188, 0.9875, 0.6188, 0.9908, 0.6159, 0.9908, 0.6188, 0.9875, 0.625, 0.9875, 0.625, 0.9907, 0.6188, 0.9908, 0.6125, 0.9907, 0.6159, 0.9908, 0.6158, 0.9938, 0.6125, 0.9938, 0.6159, 0.9908, 0.6188, 0.9908, 0.6185, 0.9935, 0.6158, 0.9938, 0.6188, 0.9908, 0.625, 0.9907, 0.625, 0.9932, 0.6185, 0.9935, 0.6125, 0.9938, 0.6158, 0.9938, 0.6157, 1.0, 0.6125, 1.0, 0.6158, 0.9938, 0.6185, 0.9935, 0.6182, 1.0, 0.6157, 1.0, 0.6185, 0.9935, 0.625, 0.9932, 0.625, 0.9947, 0.6182, 1.0, 0.9373, 0.05417, 0.9373, 0.0414, 0.9502, 0.04089, 0.9498, 0.05417, 0.9373, 0.0414, 0.9373, 0.02949, 0.95, 0.02941, 0.9502, 0.04089, 0.9373, 0.02949, 0.9372, 0.004817, 0.9497, 0.004817, 0.95, 0.02941, 0.9498, 0.05417, 0.9502, 0.04089, 0.9616, 0.04114, 0.9616, 0.05417, 0.9502, 0.04089, 0.95, 0.02941, 0.9604, 0.03065, 0.9616, 0.04114, 0.95, 0.02941, 0.9497, 0.004817, 0.9594, 0.004817, 0.9604, 0.03065, 0.9616, 0.05417, 0.9616, 0.04114, 0.9858, 0.04148, 0.9858, 0.05417, 0.9616, 0.04114, 0.9604, 0.03065, 0.9858, 0.0317, 0.9858, 0.04148, 0.9604, 0.03065, 0.9594, 0.004817, 0.9653, 0.004817, 0.9858, 0.0317, 0.943, 0.9519, 0.9558, 0.9519, 0.9563, 0.9651, 0.943, 0.9647, 0.9558, 0.9519, 0.9677, 0.9519, 0.9677, 0.9649, 0.9563, 0.9651, 0.9677, 0.9519, 0.9924, 0.9519, 0.9924, 0.9646, 0.9677, 0.9649, 0.943, 0.9647, 0.9563, 0.9651, 0.956, 0.9768, 0.943, 0.9767, 0.9563, 0.9651, 0.9677, 0.9649, 0.9665, 0.9756, 0.956, 0.9768, 0.9677, 0.9649, 0.9924, 0.9646, 0.9924, 0.9745, 0.9665, 0.9756, 0.943, 0.9767, 0.956, 0.9768, 0.9557, 1.002, 0.943, 1.002, 0.956, 0.9768, 0.9665, 0.9756, 0.9655, 1.002, 0.9557, 1.002, 0.9665, 0.9756, 0.9924, 0.9745, 0.9924, 0.9806, 0.9655, 1.002, 0.3875, 0.9875, 0.3875, 0.9907, 0.3842, 0.9909, 0.3843, 0.9875, 0.3875, 0.9907, 0.3875, 0.9938, 0.3842, 0.9938, 0.3842, 0.9909, 0.3875, 0.9938, 0.3875, 1.0, 0.3843, 1.0, 0.3842, 0.9938, 0.3843, 0.9875, 0.3842, 0.9909, 0.3812, 0.9908, 0.3812, 0.9875, 0.3842, 0.9909, 0.3842, 0.9938, 0.3815, 0.9935, 0.3812, 0.9908, 0.3842, 0.9938, 0.3843, 1.0, 0.3818, 1.0, 0.3815, 0.9935, 0.3812, 0.9875, 0.3812, 0.9908, 0.375, 0.9907, 0.375, 0.9875, 0.3812, 0.9908, 0.3815, 0.9935, 0.375, 0.9932, 0.375, 0.9907, 0.3815, 0.9935, 0.3818, 1.0, 0.3803, 1.0, 0.375, 0.9932, 0.3875, 0.0125, 0.3843, 0.0125, 0.3841, 0.009164, 0.3875, 0.009266, 0.3843, 0.0125, 0.3812, 0.0125, 0.3812, 0.009219, 0.3841, 0.009164, 0.3812, 0.0125, 0.375, 0.0125, 0.375, 0.009286, 0.3812, 0.009219, 0.3875, 0.009266, 0.3841, 0.009164, 0.3842, 0.006226, 0.3875, 0.006249, 0.3841, 0.009164, 0.3812, 0.009219, 0.3815, 0.006546, 0.3842, 0.006226, 0.3812, 0.009219, 0.375, 0.009286, 0.375, 0.006808, 0.3815, 0.006546, 0.3875, 0.006249, 0.3842, 0.006226, 0.3843, 0.0, 0.3875, 0.0, 0.3842, 0.006226, 0.3815, 0.006546, 0.3818, 0.0, 0.3843, 0.0, 0.3815, 0.006546, 0.375, 0.006808, 0.375, 0.005283, 0.3818, 0.0, 0.05451, 0.9519, 0.943, 0.9519, 0.943, 0.9647, 0.05451, 0.9647, 0.05451, 0.9647, 0.943, 0.9647, 0.943, 0.9767, 0.05451, 0.9767, 0.05451, 0.9767, 0.943, 0.9767, 0.943, 1.002, 0.05451, 1.002, 0.375, 0.2375, 0.375, 0.0125, 0.3812, 0.0125, 0.3812, 0.2375, 0.3812, 0.2375, 0.3812, 0.0125, 0.3843, 0.0125, 0.3843, 0.2375, 0.3843, 0.2375, 0.3843, 0.0125, 0.3875, 0.0125, 0.3875, 0.2375, 0.05451, 0.05648, 0.05451, 0.9519, 0.04174, 0.9519, 0.04174, 0.05648, 0.04174, 0.05648, 0.04174, 0.9519, 0.02983, 0.9519, 0.02983, 0.05648, 0.02983, 0.05648, 0.02983, 0.9519, 0.00515, 0.9519, 0.00515, 0.05648, 0.375, 0.4875, 0.375, 0.2625, 0.3812, 0.2625, 0.3812, 0.4875, 0.3812, 0.4875, 0.3812, 0.2625, 0.3843, 0.2625, 0.3843, 0.4875, 0.3843, 0.4875, 0.3843, 0.2625, 0.3875, 0.2625, 0.3875, 0.4875, 0.6125, 0.5125, 0.3875, 0.5125, 0.3875, 0.5093, 0.6125, 0.5093, 0.6125, 0.5093, 0.3875, 0.5093, 0.3875, 0.5062, 0.6125, 0.5062, 0.6125, 0.5062, 0.3875, 0.5062, 0.3875, 0.5, 0.6125, 0.5, 0.6125, 0.5, 0.3875, 0.5, 0.3875, 0.4938, 0.6125, 0.4938, 0.6125, 0.4938, 0.3875, 0.4938, 0.3875, 0.4907, 0.6125, 0.4907, 0.6125, 0.4907, 0.3875, 0.4907, 0.3875, 0.4875, 0.6125, 0.4875, 0.3875, 0.9875, 0.6125, 0.9875, 0.6125, 0.9907, 0.3875, 0.9907, 0.3875, 0.9907, 0.6125, 0.9907, 0.6125, 0.9938, 0.3875, 0.9938, 0.3875, 0.9938, 0.6125, 0.9938, 0.6125, 1.0, 0.3875, 1.0, 0.3875, 0.0, 0.6125, 0.0, 0.6125, 0.006249, 0.3875, 0.006249, 0.3875, 0.006249, 0.6125, 0.006249, 0.6125, 0.009266, 0.3875, 0.009266, 0.3875, 0.009266, 0.6125, 0.009266, 0.6125, 0.0125, 0.3875, 0.0125, 0.6125, 0.7625, 0.3875, 0.7625, 0.3875, 0.7593, 0.6125, 0.7593, 0.6125, 0.7593, 0.3875, 0.7593, 0.3875, 0.7562, 0.6125, 0.7562, 0.6125, 0.7562, 0.3875, 0.7562, 0.3875, 0.75, 0.6125, 0.75, 0.6125, 0.75, 0.3875, 0.75, 0.3875, 0.7438, 0.6125, 0.7438, 0.6125, 0.7438, 0.3875, 0.7438, 0.3875, 0.7407, 0.6125, 0.7407, 0.6125, 0.7407, 0.3875, 0.7407, 0.3875, 0.7375, 0.6125, 0.7375, 0.6125, 0.2625, 0.3875, 0.2625, 0.3875, 0.2593, 0.6125, 0.2593, 0.6125, 0.2593, 0.3875, 0.2593, 0.3875, 0.2562, 0.6125, 0.2562, 0.6125, 0.2562, 0.3875, 0.2562, 0.3875, 0.25, 0.6125, 0.25, 0.6125, 0.25, 0.3875, 0.25, 0.3875, 0.2438, 0.6125, 0.2438, 0.6125, 0.2438, 0.3875, 0.2438, 0.3875, 0.2407, 0.6125, 0.2407, 0.6125, 0.2407, 0.3875, 0.2407, 0.3875, 0.2375, 0.6125, 0.2375, 0.9373, 0.9425, 0.9373, 0.05417, 0.9498, 0.05417, 0.9499, 0.9425, 0.9499, 0.9425, 0.9498, 0.05417, 0.9616, 0.05417, 0.9616, 0.9425, 0.9616, 0.9425, 0.9616, 0.05417, 0.9858, 0.05417, 0.9858, 0.9425, 0.625, 0.7625, 0.625, 0.9875, 0.6188, 0.9875, 0.6188, 0.7625, 0.6188, 0.7625, 0.6188, 0.9875, 0.6157, 0.9875, 0.6157, 0.7625, 0.6157, 0.7625, 0.6157, 0.9875, 0.6125, 0.9875, 0.6125, 0.7625, 0.06503, 0.9425, 0.9373, 0.9425, 0.9374, 0.9553, 0.06506, 0.9553, 0.06506, 0.9553, 0.9374, 0.9553, 0.9374, 0.9672, 0.06508, 0.9672, 0.06508, 0.9672, 0.9374, 0.9672, 0.9374, 0.9919, 0.06513, 0.9919, 0.625, 0.5125, 0.625, 0.7375, 0.6188, 0.7375, 0.6188, 0.5125, 0.6188, 0.5125, 0.6188, 0.7375, 0.6157, 0.7375, 0.6157, 0.5125, 0.6157, 0.5125, 0.6157, 0.7375, 0.6125, 0.7375, 0.6125, 0.5125, 0.943, 0.9519, 0.943, 0.05648, 0.9558, 0.05648, 0.9558, 0.9519, 0.9558, 0.9519, 0.9558, 0.05648, 0.9677, 0.05648, 0.9677, 0.9519, 0.9677, 0.9519, 0.9677, 0.05648, 0.9924, 0.05648, 0.9924, 0.9519, 0.375, 0.9875, 0.375, 0.7625, 0.3812, 0.7625, 0.3812, 0.9875, 0.3812, 0.9875, 0.3812, 0.7625, 0.3843, 0.7625, 0.3843, 0.9875, 0.3843, 0.9875, 0.3843, 0.7625, 0.3875, 0.7625, 0.3875, 0.9875, 0.9373, 0.05417, 0.06286, 0.05417, 0.06283, 0.0414, 0.9373, 0.0414, 0.9373, 0.0414, 0.06283, 0.0414, 0.0628, 0.02949, 0.9373, 0.02949, 0.9373, 0.02949, 0.0628, 0.02949, 0.06275, 0.004817, 0.9372, 0.004817, 0.625, 0.0125, 0.625, 0.2375, 0.6188, 0.2375, 0.6188, 0.0125, 0.6188, 0.0125, 0.6188, 0.2375, 0.6157, 0.2375, 0.6157, 0.0125, 0.6157, 0.0125, 0.6157, 0.2375, 0.6125, 0.2375, 0.6125, 0.0125, 0.06286, 0.05417, 0.06503, 0.9425, 0.05249, 0.9425, 0.05029, 0.05417, 0.05029, 0.05417, 0.05249, 0.9425, 0.04079, 0.9425, 0.03857, 0.05417, 0.03857, 0.05417, 0.04079, 0.9425, 0.01655, 0.9425, 0.0143, 0.05417, 0.625, 0.2625, 0.625, 0.4875, 0.6188, 0.4875, 0.6188, 0.2625, 0.6188, 0.2625, 0.6188, 0.4875, 0.6157, 0.4875, 0.6157, 0.2625, 0.6157, 0.2625, 0.6157, 0.4875, 0.6125, 0.4875, 0.6125, 0.2625, 0.943, 0.05648, 0.05451, 0.05648, 0.05451, 0.04361, 0.943, 0.04361, 0.943, 0.04361, 0.05451, 0.04361, 0.05451, 0.0316, 0.943, 0.0316, 0.943, 0.0316, 0.05451, 0.0316, 0.05451, 0.006733, 0.943, 0.006733, 0.375, 0.7375, 0.375, 0.5125, 0.3812, 0.5125, 0.3812, 0.7375, 0.3812, 0.7375, 0.3812, 0.5125, 0.3843, 0.5125, 0.3843, 0.7375, 0.3843, 0.7375, 0.3843, 0.5125, 0.3875, 0.5125, 0.3875, 0.7375, 0.3875, 0.2625, 0.6125, 0.2625, 0.6125, 0.4875, 0.3875, 0.4875])
me_cube.materials.append(mat_base)
me_cube.materials.append(mat_front)
me_cube.materials.append(mat_back)
me_cube.use_remesh_preserve_volume = False
me_cube.use_remesh_preserve_attributes = False
me_cube.use_mirror_vertex_groups = False
me_cube.update()

# ---- objects
ob_cube = bpy.data.objects.new('Cube', me_cube)

# ---- transforms, parenting, visibility, modifiers, constraints
ob_cube.location = (0.0, 0.0, 0.0)
ob_cube.rotation_euler = (0.0, -0.0, 3.142)
ob_cube.scale = (3.0, 2.0, -0.03027)
ob_cube.lock_rotations_4d = False
ob_cube.empty_display_type = 'ARROWS'
ob_cube.lineart.crease_threshold = 0.0

# ---- collection membership
col_collection.objects.link(ob_cube)

# ---- scene / render settings (as saved in the file)
scene.frame_start = 1; scene.frame_end = 250; scene.frame_set(1)
scene.render.engine = 'BLENDER_EEVEE_NEXT'
scene.cycles.sampling_pattern = 'TABULATED_SOBOL'
scene.cycles.use_light_tree = False
scene.view_settings.view_transform = 'Filmic'
bpy.context.view_layer.update()

# ---- added for rendering (the .blend has no active camera and no usable light): camera, sun
cam_auto = bpy.data.cameras.new('AutoCamera')
cam_auto.lens = 50.0
cam_auto.sensor_width = 36.0
cam_auto.clip_end = 1000.0
ob_auto_camera = bpy.data.objects.new('AutoCamera', cam_auto)
scene.collection.objects.link(ob_auto_camera)
ob_auto_camera.location = (6.67213, -8.00655, 5.3377)
ob_auto_camera.rotation_euler = (1.09748, -7.21219e-08, 0.694738)
scene.camera = ob_auto_camera
light_auto_sun = bpy.data.lights.new('AutoSun', 'SUN')
light_auto_sun.energy = 3.0
light_auto_sun.angle = 0.0523599
ob_auto_sun = bpy.data.objects.new('AutoSun', light_auto_sun)
scene.collection.objects.link(ob_auto_sun)
ob_auto_sun.rotation_euler = (0.872665, 0.174533, 0.523599)
bpy.context.view_layer.update()
